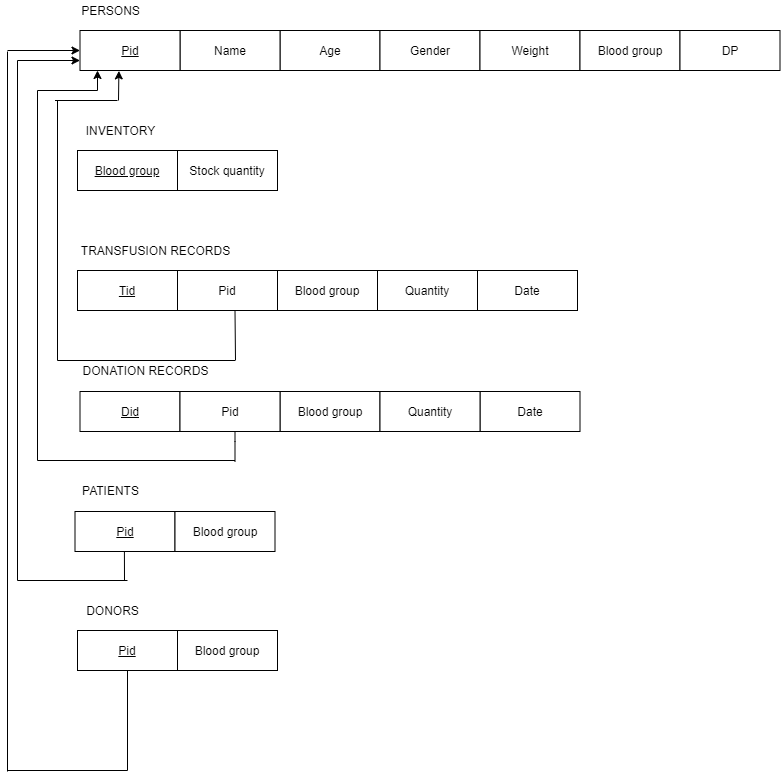

The diagram above was exported from draw.io. Its source (the exported page's mxGraphModel, read from the mxfile embedded in the PNG):
<mxGraphModel dx="1021" dy="529" grid="1" gridSize="10" guides="1" tooltips="1" connect="1" arrows="1" fold="1" page="1" pageScale="1" pageWidth="827" pageHeight="1169" math="0" shadow="0">
  <root>
    <mxCell id="WIyWlLk6GJQsqaUBKTNV-0" />
    <mxCell id="WIyWlLk6GJQsqaUBKTNV-1" parent="WIyWlLk6GJQsqaUBKTNV-0" />
    <mxCell id="2lyn_jX-jCdgqy3OQUdw-1" value="Age" style="whiteSpace=wrap;html=1;align=center;" vertex="1" parent="WIyWlLk6GJQsqaUBKTNV-1">
      <mxGeometry x="282.5" y="160" width="100" height="40" as="geometry" />
    </mxCell>
    <mxCell id="2lyn_jX-jCdgqy3OQUdw-2" value="Gender" style="whiteSpace=wrap;html=1;align=center;" vertex="1" parent="WIyWlLk6GJQsqaUBKTNV-1">
      <mxGeometry x="382.5" y="160" width="100" height="40" as="geometry" />
    </mxCell>
    <mxCell id="2lyn_jX-jCdgqy3OQUdw-3" value="Name" style="whiteSpace=wrap;html=1;align=center;" vertex="1" parent="WIyWlLk6GJQsqaUBKTNV-1">
      <mxGeometry x="182.5" y="160" width="100" height="40" as="geometry" />
    </mxCell>
    <mxCell id="2lyn_jX-jCdgqy3OQUdw-4" value="&lt;u&gt;Pid&lt;/u&gt;" style="whiteSpace=wrap;html=1;align=center;" vertex="1" parent="WIyWlLk6GJQsqaUBKTNV-1">
      <mxGeometry x="82.5" y="160" width="100" height="40" as="geometry" />
    </mxCell>
    <mxCell id="2lyn_jX-jCdgqy3OQUdw-5" value="Weight" style="whiteSpace=wrap;html=1;align=center;" vertex="1" parent="WIyWlLk6GJQsqaUBKTNV-1">
      <mxGeometry x="482.5" y="160" width="100" height="40" as="geometry" />
    </mxCell>
    <mxCell id="2lyn_jX-jCdgqy3OQUdw-6" value="Blood group" style="whiteSpace=wrap;html=1;align=center;" vertex="1" parent="WIyWlLk6GJQsqaUBKTNV-1">
      <mxGeometry x="582.5" y="160" width="100" height="40" as="geometry" />
    </mxCell>
    <mxCell id="2lyn_jX-jCdgqy3OQUdw-7" value="DP" style="whiteSpace=wrap;html=1;align=center;" vertex="1" parent="WIyWlLk6GJQsqaUBKTNV-1">
      <mxGeometry x="682.5" y="160" width="100" height="40" as="geometry" />
    </mxCell>
    <mxCell id="2lyn_jX-jCdgqy3OQUdw-9" value="Blood group" style="whiteSpace=wrap;html=1;align=center;" vertex="1" parent="WIyWlLk6GJQsqaUBKTNV-1">
      <mxGeometry x="180" y="760" width="100" height="40" as="geometry" />
    </mxCell>
    <mxCell id="2lyn_jX-jCdgqy3OQUdw-10" value="&lt;u&gt;Pid&lt;/u&gt;" style="whiteSpace=wrap;html=1;align=center;" vertex="1" parent="WIyWlLk6GJQsqaUBKTNV-1">
      <mxGeometry x="80" y="760" width="100" height="40" as="geometry" />
    </mxCell>
    <mxCell id="2lyn_jX-jCdgqy3OQUdw-11" value="&lt;u&gt;Pid&lt;/u&gt;" style="whiteSpace=wrap;html=1;align=center;" vertex="1" parent="WIyWlLk6GJQsqaUBKTNV-1">
      <mxGeometry x="77.5" y="641" width="100" height="40" as="geometry" />
    </mxCell>
    <mxCell id="2lyn_jX-jCdgqy3OQUdw-12" value="Blood group" style="whiteSpace=wrap;html=1;align=center;" vertex="1" parent="WIyWlLk6GJQsqaUBKTNV-1">
      <mxGeometry x="177.5" y="641" width="100" height="40" as="geometry" />
    </mxCell>
    <mxCell id="2lyn_jX-jCdgqy3OQUdw-13" value="PERSONS" style="text;html=1;align=center;verticalAlign=middle;resizable=0;points=[];autosize=1;" vertex="1" parent="WIyWlLk6GJQsqaUBKTNV-1">
      <mxGeometry x="77.5" y="130" width="70" height="20" as="geometry" />
    </mxCell>
    <mxCell id="2lyn_jX-jCdgqy3OQUdw-14" value="DONORS" style="text;html=1;align=center;verticalAlign=middle;resizable=0;points=[];autosize=1;" vertex="1" parent="WIyWlLk6GJQsqaUBKTNV-1">
      <mxGeometry x="80" y="730" width="70" height="20" as="geometry" />
    </mxCell>
    <mxCell id="2lyn_jX-jCdgqy3OQUdw-15" value="PATIENTS" style="text;html=1;align=center;verticalAlign=middle;resizable=0;points=[];autosize=1;" vertex="1" parent="WIyWlLk6GJQsqaUBKTNV-1">
      <mxGeometry x="77.5" y="610" width="70" height="20" as="geometry" />
    </mxCell>
    <mxCell id="2lyn_jX-jCdgqy3OQUdw-16" value="Blood group" style="whiteSpace=wrap;html=1;align=center;" vertex="1" parent="WIyWlLk6GJQsqaUBKTNV-1">
      <mxGeometry x="282.5" y="521" width="100" height="40" as="geometry" />
    </mxCell>
    <mxCell id="2lyn_jX-jCdgqy3OQUdw-17" value="Date" style="whiteSpace=wrap;html=1;align=center;" vertex="1" parent="WIyWlLk6GJQsqaUBKTNV-1">
      <mxGeometry x="482.5" y="521" width="100" height="40" as="geometry" />
    </mxCell>
    <mxCell id="2lyn_jX-jCdgqy3OQUdw-18" value="&lt;u&gt;Did&lt;/u&gt;" style="whiteSpace=wrap;html=1;align=center;" vertex="1" parent="WIyWlLk6GJQsqaUBKTNV-1">
      <mxGeometry x="82.5" y="521" width="100" height="40" as="geometry" />
    </mxCell>
    <mxCell id="2lyn_jX-jCdgqy3OQUdw-19" value="Quantity" style="whiteSpace=wrap;html=1;align=center;" vertex="1" parent="WIyWlLk6GJQsqaUBKTNV-1">
      <mxGeometry x="382.5" y="521" width="100" height="40" as="geometry" />
    </mxCell>
    <mxCell id="2lyn_jX-jCdgqy3OQUdw-20" value="Pid" style="whiteSpace=wrap;html=1;align=center;" vertex="1" parent="WIyWlLk6GJQsqaUBKTNV-1">
      <mxGeometry x="182.5" y="521" width="100" height="40" as="geometry" />
    </mxCell>
    <mxCell id="2lyn_jX-jCdgqy3OQUdw-23" value="DONATION RECORDS" style="text;html=1;align=center;verticalAlign=middle;resizable=0;points=[];autosize=1;" vertex="1" parent="WIyWlLk6GJQsqaUBKTNV-1">
      <mxGeometry x="77.5" y="490" width="140" height="20" as="geometry" />
    </mxCell>
    <mxCell id="2lyn_jX-jCdgqy3OQUdw-25" value="Pid" style="whiteSpace=wrap;html=1;align=center;" vertex="1" parent="WIyWlLk6GJQsqaUBKTNV-1">
      <mxGeometry x="180" y="400" width="100" height="40" as="geometry" />
    </mxCell>
    <mxCell id="2lyn_jX-jCdgqy3OQUdw-26" value="&lt;u&gt;Tid&lt;/u&gt;" style="whiteSpace=wrap;html=1;align=center;" vertex="1" parent="WIyWlLk6GJQsqaUBKTNV-1">
      <mxGeometry x="80" y="400" width="100" height="40" as="geometry" />
    </mxCell>
    <mxCell id="2lyn_jX-jCdgqy3OQUdw-27" value="Blood group" style="whiteSpace=wrap;html=1;align=center;" vertex="1" parent="WIyWlLk6GJQsqaUBKTNV-1">
      <mxGeometry x="280" y="400" width="100" height="40" as="geometry" />
    </mxCell>
    <mxCell id="2lyn_jX-jCdgqy3OQUdw-28" value="Quantity" style="whiteSpace=wrap;html=1;align=center;" vertex="1" parent="WIyWlLk6GJQsqaUBKTNV-1">
      <mxGeometry x="380" y="400" width="100" height="40" as="geometry" />
    </mxCell>
    <mxCell id="2lyn_jX-jCdgqy3OQUdw-29" value="Date" style="whiteSpace=wrap;html=1;align=center;" vertex="1" parent="WIyWlLk6GJQsqaUBKTNV-1">
      <mxGeometry x="480" y="400" width="100" height="40" as="geometry" />
    </mxCell>
    <mxCell id="2lyn_jX-jCdgqy3OQUdw-30" value="TRANSFUSION RECORDS" style="text;html=1;align=center;verticalAlign=middle;resizable=0;points=[];autosize=1;" vertex="1" parent="WIyWlLk6GJQsqaUBKTNV-1">
      <mxGeometry x="77.5" y="370" width="160" height="20" as="geometry" />
    </mxCell>
    <mxCell id="2lyn_jX-jCdgqy3OQUdw-31" value="Stock quantity" style="whiteSpace=wrap;html=1;align=center;" vertex="1" parent="WIyWlLk6GJQsqaUBKTNV-1">
      <mxGeometry x="180" y="280" width="100" height="40" as="geometry" />
    </mxCell>
    <mxCell id="2lyn_jX-jCdgqy3OQUdw-32" value="&lt;u&gt;Blood group&lt;/u&gt;" style="whiteSpace=wrap;html=1;align=center;" vertex="1" parent="WIyWlLk6GJQsqaUBKTNV-1">
      <mxGeometry x="80" y="280" width="100" height="40" as="geometry" />
    </mxCell>
    <mxCell id="2lyn_jX-jCdgqy3OQUdw-33" value="INVENTORY" style="text;html=1;align=center;verticalAlign=middle;resizable=0;points=[];autosize=1;" vertex="1" parent="WIyWlLk6GJQsqaUBKTNV-1">
      <mxGeometry x="77.5" y="250" width="90" height="20" as="geometry" />
    </mxCell>
    <mxCell id="2lyn_jX-jCdgqy3OQUdw-53" value="" style="endArrow=none;html=1;rounded=0;entryX=0.5;entryY=1;entryDx=0;entryDy=0;" edge="1" parent="WIyWlLk6GJQsqaUBKTNV-1" target="2lyn_jX-jCdgqy3OQUdw-10">
      <mxGeometry relative="1" as="geometry">
        <mxPoint x="130" y="900" as="sourcePoint" />
        <mxPoint x="240" y="880" as="targetPoint" />
      </mxGeometry>
    </mxCell>
    <mxCell id="2lyn_jX-jCdgqy3OQUdw-54" value="" style="endArrow=none;html=1;rounded=0;" edge="1" parent="WIyWlLk6GJQsqaUBKTNV-1">
      <mxGeometry relative="1" as="geometry">
        <mxPoint x="10" y="900" as="sourcePoint" />
        <mxPoint x="130" y="900" as="targetPoint" />
      </mxGeometry>
    </mxCell>
    <mxCell id="2lyn_jX-jCdgqy3OQUdw-55" value="" style="endArrow=none;html=1;rounded=0;" edge="1" parent="WIyWlLk6GJQsqaUBKTNV-1">
      <mxGeometry relative="1" as="geometry">
        <mxPoint x="10" y="901" as="sourcePoint" />
        <mxPoint x="10" y="181" as="targetPoint" />
      </mxGeometry>
    </mxCell>
    <mxCell id="2lyn_jX-jCdgqy3OQUdw-56" value="" style="endArrow=classic;html=1;entryX=0;entryY=0.5;entryDx=0;entryDy=0;" edge="1" parent="WIyWlLk6GJQsqaUBKTNV-1" target="2lyn_jX-jCdgqy3OQUdw-4">
      <mxGeometry width="50" height="50" relative="1" as="geometry">
        <mxPoint x="10" y="180" as="sourcePoint" />
        <mxPoint x="130" y="179.41" as="targetPoint" />
      </mxGeometry>
    </mxCell>
    <mxCell id="2lyn_jX-jCdgqy3OQUdw-57" value="" style="endArrow=none;html=1;rounded=0;" edge="1" parent="WIyWlLk6GJQsqaUBKTNV-1">
      <mxGeometry relative="1" as="geometry">
        <mxPoint x="127" y="710" as="sourcePoint" />
        <mxPoint x="126.91000000000003" y="681" as="targetPoint" />
      </mxGeometry>
    </mxCell>
    <mxCell id="2lyn_jX-jCdgqy3OQUdw-58" value="" style="endArrow=none;html=1;rounded=0;" edge="1" parent="WIyWlLk6GJQsqaUBKTNV-1">
      <mxGeometry relative="1" as="geometry">
        <mxPoint x="20" y="710" as="sourcePoint" />
        <mxPoint x="130" y="710" as="targetPoint" />
      </mxGeometry>
    </mxCell>
    <mxCell id="2lyn_jX-jCdgqy3OQUdw-59" value="" style="endArrow=none;html=1;rounded=0;" edge="1" parent="WIyWlLk6GJQsqaUBKTNV-1">
      <mxGeometry relative="1" as="geometry">
        <mxPoint x="20" y="710" as="sourcePoint" />
        <mxPoint x="20" y="190" as="targetPoint" />
      </mxGeometry>
    </mxCell>
    <mxCell id="2lyn_jX-jCdgqy3OQUdw-60" value="" style="endArrow=classic;html=1;entryX=0;entryY=0.75;entryDx=0;entryDy=0;" edge="1" parent="WIyWlLk6GJQsqaUBKTNV-1" target="2lyn_jX-jCdgqy3OQUdw-4">
      <mxGeometry width="50" height="50" relative="1" as="geometry">
        <mxPoint x="20" y="190" as="sourcePoint" />
        <mxPoint x="70" y="190" as="targetPoint" />
      </mxGeometry>
    </mxCell>
    <mxCell id="2lyn_jX-jCdgqy3OQUdw-61" value="" style="endArrow=none;html=1;rounded=0;" edge="1" parent="WIyWlLk6GJQsqaUBKTNV-1">
      <mxGeometry relative="1" as="geometry">
        <mxPoint x="40" y="590" as="sourcePoint" />
        <mxPoint x="237.5" y="590" as="targetPoint" />
      </mxGeometry>
    </mxCell>
    <mxCell id="2lyn_jX-jCdgqy3OQUdw-63" value="" style="endArrow=none;html=1;rounded=0;" edge="1" parent="WIyWlLk6GJQsqaUBKTNV-1">
      <mxGeometry relative="1" as="geometry">
        <mxPoint x="237.50000000000003" y="591" as="sourcePoint" />
        <mxPoint x="237.50000000000003" y="561" as="targetPoint" />
        <Array as="points">
          <mxPoint x="237.50000000000003" y="571" />
        </Array>
      </mxGeometry>
    </mxCell>
    <mxCell id="2lyn_jX-jCdgqy3OQUdw-64" value="" style="endArrow=none;html=1;rounded=0;" edge="1" parent="WIyWlLk6GJQsqaUBKTNV-1">
      <mxGeometry relative="1" as="geometry">
        <mxPoint x="40" y="590" as="sourcePoint" />
        <mxPoint x="40" y="220" as="targetPoint" />
      </mxGeometry>
    </mxCell>
    <mxCell id="2lyn_jX-jCdgqy3OQUdw-65" value="" style="endArrow=none;html=1;rounded=0;" edge="1" parent="WIyWlLk6GJQsqaUBKTNV-1">
      <mxGeometry relative="1" as="geometry">
        <mxPoint x="40" y="220" as="sourcePoint" />
        <mxPoint x="100" y="220" as="targetPoint" />
      </mxGeometry>
    </mxCell>
    <mxCell id="2lyn_jX-jCdgqy3OQUdw-66" value="" style="endArrow=classic;html=1;" edge="1" parent="WIyWlLk6GJQsqaUBKTNV-1">
      <mxGeometry width="50" height="50" relative="1" as="geometry">
        <mxPoint x="100" y="220" as="sourcePoint" />
        <mxPoint x="100" y="200" as="targetPoint" />
      </mxGeometry>
    </mxCell>
    <mxCell id="2lyn_jX-jCdgqy3OQUdw-67" value="" style="endArrow=none;html=1;rounded=0;" edge="1" parent="WIyWlLk6GJQsqaUBKTNV-1">
      <mxGeometry relative="1" as="geometry">
        <mxPoint x="237.50000000000003" y="440" as="sourcePoint" />
        <mxPoint x="238" y="490" as="targetPoint" />
      </mxGeometry>
    </mxCell>
    <mxCell id="2lyn_jX-jCdgqy3OQUdw-68" value="" style="endArrow=none;html=1;rounded=0;" edge="1" parent="WIyWlLk6GJQsqaUBKTNV-1">
      <mxGeometry relative="1" as="geometry">
        <mxPoint x="60" y="490" as="sourcePoint" />
        <mxPoint x="237.5" y="490" as="targetPoint" />
      </mxGeometry>
    </mxCell>
    <mxCell id="2lyn_jX-jCdgqy3OQUdw-69" value="" style="endArrow=none;html=1;rounded=0;" edge="1" parent="WIyWlLk6GJQsqaUBKTNV-1">
      <mxGeometry relative="1" as="geometry">
        <mxPoint x="60" y="490" as="sourcePoint" />
        <mxPoint x="60" y="230" as="targetPoint" />
      </mxGeometry>
    </mxCell>
    <mxCell id="2lyn_jX-jCdgqy3OQUdw-70" value="" style="endArrow=none;html=1;rounded=0;" edge="1" parent="WIyWlLk6GJQsqaUBKTNV-1">
      <mxGeometry relative="1" as="geometry">
        <mxPoint x="57.5" y="230" as="sourcePoint" />
        <mxPoint x="120" y="230" as="targetPoint" />
      </mxGeometry>
    </mxCell>
    <mxCell id="2lyn_jX-jCdgqy3OQUdw-71" value="" style="endArrow=classic;html=1;entryX=0.389;entryY=1.01;entryDx=0;entryDy=0;entryPerimeter=0;" edge="1" parent="WIyWlLk6GJQsqaUBKTNV-1" target="2lyn_jX-jCdgqy3OQUdw-4">
      <mxGeometry width="50" height="50" relative="1" as="geometry">
        <mxPoint x="121" y="230" as="sourcePoint" />
        <mxPoint x="122" y="210" as="targetPoint" />
      </mxGeometry>
    </mxCell>
  </root>
</mxGraphModel>